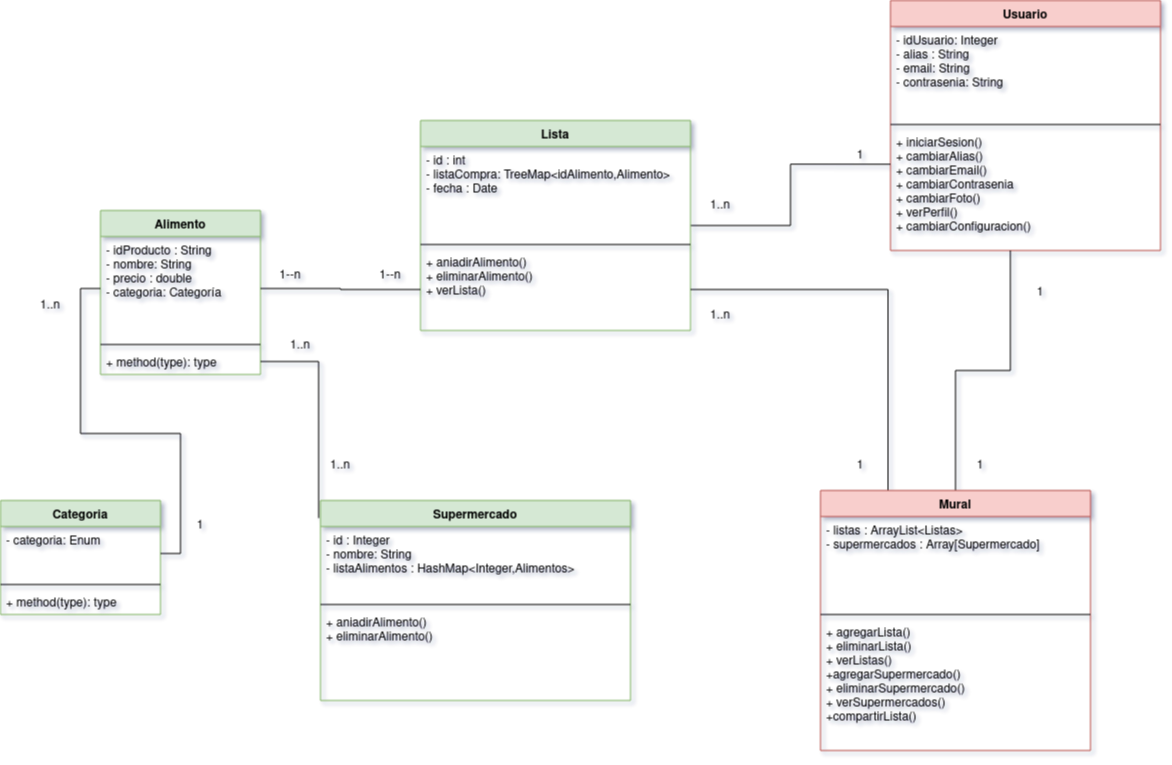

The diagram above was exported from draw.io. Its source (the exported page's mxGraphModel, read from the mxfile embedded in the PNG):
<mxGraphModel dx="2031" dy="386" grid="1" gridSize="10" guides="1" tooltips="1" connect="1" arrows="1" fold="1" page="1" pageScale="1" pageWidth="1169" pageHeight="827" background="none" math="0" shadow="1">
  <root>
    <mxCell id="0" />
    <mxCell id="1" parent="0" />
    <mxCell id="Lcx0GaFGL21UXH8_ypKF-1" value="Alimento" style="swimlane;fontStyle=1;align=center;verticalAlign=top;childLayout=stackLayout;horizontal=1;startSize=26;horizontalStack=0;resizeParent=1;resizeParentMax=0;resizeLast=0;collapsible=1;marginBottom=0;fillColor=#d5e8d4;strokeColor=#82b366;" parent="1" vertex="1">
      <mxGeometry x="-1064" y="230" width="160" height="164" as="geometry" />
    </mxCell>
    <mxCell id="Lcx0GaFGL21UXH8_ypKF-2" value="- idProducto : String&#10;- nombre: String&#10;- precio : double&#10;- categoria: Categoría&#10;" style="text;strokeColor=none;fillColor=none;align=left;verticalAlign=top;spacingLeft=4;spacingRight=4;overflow=hidden;rotatable=0;points=[[0,0.5],[1,0.5]];portConstraint=eastwest;" parent="Lcx0GaFGL21UXH8_ypKF-1" vertex="1">
      <mxGeometry y="26" width="160" height="104" as="geometry" />
    </mxCell>
    <mxCell id="Lcx0GaFGL21UXH8_ypKF-3" value="" style="line;strokeWidth=1;fillColor=none;align=left;verticalAlign=middle;spacingTop=-1;spacingLeft=3;spacingRight=3;rotatable=0;labelPosition=right;points=[];portConstraint=eastwest;" parent="Lcx0GaFGL21UXH8_ypKF-1" vertex="1">
      <mxGeometry y="130" width="160" height="8" as="geometry" />
    </mxCell>
    <mxCell id="Lcx0GaFGL21UXH8_ypKF-4" value="+ method(type): type" style="text;strokeColor=none;fillColor=none;align=left;verticalAlign=top;spacingLeft=4;spacingRight=4;overflow=hidden;rotatable=0;points=[[0,0.5],[1,0.5]];portConstraint=eastwest;" parent="Lcx0GaFGL21UXH8_ypKF-1" vertex="1">
      <mxGeometry y="138" width="160" height="26" as="geometry" />
    </mxCell>
    <mxCell id="Lcx0GaFGL21UXH8_ypKF-34" value="Supermercado" style="swimlane;fontStyle=1;align=center;verticalAlign=top;childLayout=stackLayout;horizontal=1;startSize=26;horizontalStack=0;resizeParent=1;resizeParentMax=0;resizeLast=0;collapsible=1;marginBottom=0;fillColor=#d5e8d4;strokeColor=#82b366;" parent="1" vertex="1">
      <mxGeometry x="-844" y="520" width="310" height="200" as="geometry" />
    </mxCell>
    <mxCell id="Lcx0GaFGL21UXH8_ypKF-35" value="- id : Integer&#10;- nombre: String&#10;- listaAlimentos : HashMap&lt;Integer,Alimentos&gt;&#10;" style="text;strokeColor=none;fillColor=none;align=left;verticalAlign=top;spacingLeft=4;spacingRight=4;overflow=hidden;rotatable=0;points=[[0,0.5],[1,0.5]];portConstraint=eastwest;" parent="Lcx0GaFGL21UXH8_ypKF-34" vertex="1">
      <mxGeometry y="26" width="310" height="74" as="geometry" />
    </mxCell>
    <mxCell id="Lcx0GaFGL21UXH8_ypKF-36" value="" style="line;strokeWidth=1;fillColor=none;align=left;verticalAlign=middle;spacingTop=-1;spacingLeft=3;spacingRight=3;rotatable=0;labelPosition=right;points=[];portConstraint=eastwest;" parent="Lcx0GaFGL21UXH8_ypKF-34" vertex="1">
      <mxGeometry y="100" width="310" height="8" as="geometry" />
    </mxCell>
    <mxCell id="Lcx0GaFGL21UXH8_ypKF-37" value="+ aniadirAlimento()&#10;+ eliminarAlimento()&#10;" style="text;strokeColor=none;fillColor=none;align=left;verticalAlign=top;spacingLeft=4;spacingRight=4;overflow=hidden;rotatable=0;points=[[0,0.5],[1,0.5]];portConstraint=eastwest;" parent="Lcx0GaFGL21UXH8_ypKF-34" vertex="1">
      <mxGeometry y="108" width="310" height="92" as="geometry" />
    </mxCell>
    <mxCell id="Lcx0GaFGL21UXH8_ypKF-38" value="Usuario" style="swimlane;fontStyle=1;align=center;verticalAlign=top;childLayout=stackLayout;horizontal=1;startSize=26;horizontalStack=0;resizeParent=1;resizeParentMax=0;resizeLast=0;collapsible=1;marginBottom=0;fillColor=#f8cecc;strokeColor=#b85450;" parent="1" vertex="1">
      <mxGeometry x="-274" y="20" width="270" height="250" as="geometry" />
    </mxCell>
    <mxCell id="Lcx0GaFGL21UXH8_ypKF-39" value="- idUsuario: Integer&#10;- alias : String&#10;- email: String&#10;- contrasenia: String&#10;" style="text;strokeColor=none;fillColor=none;align=left;verticalAlign=top;spacingLeft=4;spacingRight=4;overflow=hidden;rotatable=0;points=[[0,0.5],[1,0.5]];portConstraint=eastwest;" parent="Lcx0GaFGL21UXH8_ypKF-38" vertex="1">
      <mxGeometry y="26" width="270" height="94" as="geometry" />
    </mxCell>
    <mxCell id="Lcx0GaFGL21UXH8_ypKF-40" value="" style="line;strokeWidth=1;fillColor=none;align=left;verticalAlign=middle;spacingTop=-1;spacingLeft=3;spacingRight=3;rotatable=0;labelPosition=right;points=[];portConstraint=eastwest;" parent="Lcx0GaFGL21UXH8_ypKF-38" vertex="1">
      <mxGeometry y="120" width="270" height="8" as="geometry" />
    </mxCell>
    <mxCell id="Lcx0GaFGL21UXH8_ypKF-46" value="+ iniciarSesion()&#10;+ cambiarAlias()&#10;+ cambiarEmail()&#10;+ cambiarContrasenia&#10;+ cambiarFoto()&#10;+ verPerfil()&#10;+ cambiarConfiguracion()&#10;" style="text;strokeColor=none;fillColor=none;align=left;verticalAlign=top;spacingLeft=4;spacingRight=4;overflow=hidden;rotatable=0;points=[[0,0.5],[1,0.5]];portConstraint=eastwest;" parent="Lcx0GaFGL21UXH8_ypKF-38" vertex="1">
      <mxGeometry y="128" width="270" height="122" as="geometry" />
    </mxCell>
    <mxCell id="pOJVD8Qm5ZSFGTdTdZDL-2" style="edgeStyle=orthogonalEdgeStyle;rounded=0;orthogonalLoop=1;jettySize=auto;html=1;entryX=0;entryY=0.293;entryDx=0;entryDy=0;entryPerimeter=0;endArrow=none;endFill=0;" parent="1" source="Lcx0GaFGL21UXH8_ypKF-47" target="Lcx0GaFGL21UXH8_ypKF-46" edge="1">
      <mxGeometry relative="1" as="geometry" />
    </mxCell>
    <mxCell id="Lcx0GaFGL21UXH8_ypKF-47" value="Lista" style="swimlane;fontStyle=1;align=center;verticalAlign=top;childLayout=stackLayout;horizontal=1;startSize=26;horizontalStack=0;resizeParent=1;resizeParentMax=0;resizeLast=0;collapsible=1;marginBottom=0;fillColor=#d5e8d4;strokeColor=#82b366;" parent="1" vertex="1">
      <mxGeometry x="-744" y="140" width="270" height="210" as="geometry" />
    </mxCell>
    <mxCell id="Lcx0GaFGL21UXH8_ypKF-48" value="- id : int&#10;- listaCompra: TreeMap&lt;idAlimento,Alimento&gt; &#10;- fecha : Date&#10;" style="text;strokeColor=none;fillColor=none;align=left;verticalAlign=top;spacingLeft=4;spacingRight=4;overflow=hidden;rotatable=0;points=[[0,0.5],[1,0.5]];portConstraint=eastwest;" parent="Lcx0GaFGL21UXH8_ypKF-47" vertex="1">
      <mxGeometry y="26" width="270" height="94" as="geometry" />
    </mxCell>
    <mxCell id="Lcx0GaFGL21UXH8_ypKF-49" value="" style="line;strokeWidth=1;fillColor=none;align=left;verticalAlign=middle;spacingTop=-1;spacingLeft=3;spacingRight=3;rotatable=0;labelPosition=right;points=[];portConstraint=eastwest;" parent="Lcx0GaFGL21UXH8_ypKF-47" vertex="1">
      <mxGeometry y="120" width="270" height="8" as="geometry" />
    </mxCell>
    <mxCell id="Lcx0GaFGL21UXH8_ypKF-50" value="+ aniadirAlimento()&#10;+ eliminarAlimento()&#10;+ verLista()" style="text;strokeColor=none;fillColor=none;align=left;verticalAlign=top;spacingLeft=4;spacingRight=4;overflow=hidden;rotatable=0;points=[[0,0.5],[1,0.5]];portConstraint=eastwest;" parent="Lcx0GaFGL21UXH8_ypKF-47" vertex="1">
      <mxGeometry y="128" width="270" height="82" as="geometry" />
    </mxCell>
    <mxCell id="Lcx0GaFGL21UXH8_ypKF-51" value="Categoria" style="swimlane;fontStyle=1;align=center;verticalAlign=top;childLayout=stackLayout;horizontal=1;startSize=26;horizontalStack=0;resizeParent=1;resizeParentMax=0;resizeLast=0;collapsible=1;marginBottom=0;fillColor=#d5e8d4;strokeColor=#82b366;" parent="1" vertex="1">
      <mxGeometry x="-1164" y="520" width="160" height="114" as="geometry" />
    </mxCell>
    <mxCell id="Lcx0GaFGL21UXH8_ypKF-52" value="- categoria: Enum&#10;" style="text;strokeColor=none;fillColor=none;align=left;verticalAlign=top;spacingLeft=4;spacingRight=4;overflow=hidden;rotatable=0;points=[[0,0.5],[1,0.5]];portConstraint=eastwest;" parent="Lcx0GaFGL21UXH8_ypKF-51" vertex="1">
      <mxGeometry y="26" width="160" height="54" as="geometry" />
    </mxCell>
    <mxCell id="Lcx0GaFGL21UXH8_ypKF-53" value="" style="line;strokeWidth=1;fillColor=none;align=left;verticalAlign=middle;spacingTop=-1;spacingLeft=3;spacingRight=3;rotatable=0;labelPosition=right;points=[];portConstraint=eastwest;" parent="Lcx0GaFGL21UXH8_ypKF-51" vertex="1">
      <mxGeometry y="80" width="160" height="8" as="geometry" />
    </mxCell>
    <mxCell id="Lcx0GaFGL21UXH8_ypKF-54" value="+ method(type): type" style="text;strokeColor=none;fillColor=none;align=left;verticalAlign=top;spacingLeft=4;spacingRight=4;overflow=hidden;rotatable=0;points=[[0,0.5],[1,0.5]];portConstraint=eastwest;" parent="Lcx0GaFGL21UXH8_ypKF-51" vertex="1">
      <mxGeometry y="88" width="160" height="26" as="geometry" />
    </mxCell>
    <mxCell id="Lcx0GaFGL21UXH8_ypKF-59" style="edgeStyle=orthogonalEdgeStyle;rounded=0;orthogonalLoop=1;jettySize=auto;html=1;entryX=1;entryY=0.5;entryDx=0;entryDy=0;endArrow=none;endFill=0;" parent="1" source="Lcx0GaFGL21UXH8_ypKF-2" target="Lcx0GaFGL21UXH8_ypKF-52" edge="1">
      <mxGeometry relative="1" as="geometry" />
    </mxCell>
    <mxCell id="Lcx0GaFGL21UXH8_ypKF-62" style="edgeStyle=orthogonalEdgeStyle;rounded=0;orthogonalLoop=1;jettySize=auto;html=1;exitX=0;exitY=0.5;exitDx=0;exitDy=0;entryX=1;entryY=0.5;entryDx=0;entryDy=0;endArrow=none;endFill=0;" parent="1" source="Lcx0GaFGL21UXH8_ypKF-50" target="Lcx0GaFGL21UXH8_ypKF-2" edge="1">
      <mxGeometry relative="1" as="geometry" />
    </mxCell>
    <mxCell id="Lcx0GaFGL21UXH8_ypKF-75" style="edgeStyle=orthogonalEdgeStyle;rounded=0;orthogonalLoop=1;jettySize=auto;html=1;exitX=1;exitY=0.5;exitDx=0;exitDy=0;entryX=-0.006;entryY=0.088;entryDx=0;entryDy=0;entryPerimeter=0;endArrow=none;endFill=0;" parent="1" source="Lcx0GaFGL21UXH8_ypKF-4" target="Lcx0GaFGL21UXH8_ypKF-34" edge="1">
      <mxGeometry relative="1" as="geometry" />
    </mxCell>
    <mxCell id="pOJVD8Qm5ZSFGTdTdZDL-6" style="edgeStyle=orthogonalEdgeStyle;rounded=0;orthogonalLoop=1;jettySize=auto;html=1;entryX=0.444;entryY=1;entryDx=0;entryDy=0;entryPerimeter=0;endArrow=none;endFill=0;" parent="1" source="sQMQYkux76P57zt-C-UM-1" target="Lcx0GaFGL21UXH8_ypKF-46" edge="1">
      <mxGeometry relative="1" as="geometry" />
    </mxCell>
    <mxCell id="pOJVD8Qm5ZSFGTdTdZDL-8" style="edgeStyle=orthogonalEdgeStyle;rounded=0;orthogonalLoop=1;jettySize=auto;html=1;exitX=0.25;exitY=0;exitDx=0;exitDy=0;endArrow=none;endFill=0;" parent="1" source="sQMQYkux76P57zt-C-UM-1" target="Lcx0GaFGL21UXH8_ypKF-50" edge="1">
      <mxGeometry relative="1" as="geometry" />
    </mxCell>
    <mxCell id="sQMQYkux76P57zt-C-UM-1" value="Mural" style="swimlane;fontStyle=1;align=center;verticalAlign=top;childLayout=stackLayout;horizontal=1;startSize=26;horizontalStack=0;resizeParent=1;resizeParentMax=0;resizeLast=0;collapsible=1;marginBottom=0;fillColor=#f8cecc;strokeColor=#b85450;" parent="1" vertex="1">
      <mxGeometry x="-344" y="510" width="270" height="260" as="geometry" />
    </mxCell>
    <mxCell id="sQMQYkux76P57zt-C-UM-2" value="- listas : ArrayList&lt;Listas&gt; &#10;- supermercados : Array[Supermercado]" style="text;strokeColor=none;fillColor=none;align=left;verticalAlign=top;spacingLeft=4;spacingRight=4;overflow=hidden;rotatable=0;points=[[0,0.5],[1,0.5]];portConstraint=eastwest;" parent="sQMQYkux76P57zt-C-UM-1" vertex="1">
      <mxGeometry y="26" width="270" height="94" as="geometry" />
    </mxCell>
    <mxCell id="sQMQYkux76P57zt-C-UM-3" value="" style="line;strokeWidth=1;fillColor=none;align=left;verticalAlign=middle;spacingTop=-1;spacingLeft=3;spacingRight=3;rotatable=0;labelPosition=right;points=[];portConstraint=eastwest;" parent="sQMQYkux76P57zt-C-UM-1" vertex="1">
      <mxGeometry y="120" width="270" height="8" as="geometry" />
    </mxCell>
    <mxCell id="sQMQYkux76P57zt-C-UM-4" value="+ agregarLista()&#10;+ eliminarLista()&#10;+ verListas()&#10;+agregarSupermercado()&#10;+ eliminarSupermercado()&#10;+ verSupermercados()&#10;+compartirLista()&#10;" style="text;strokeColor=none;fillColor=none;align=left;verticalAlign=top;spacingLeft=4;spacingRight=4;overflow=hidden;rotatable=0;points=[[0,0.5],[1,0.5]];portConstraint=eastwest;" parent="sQMQYkux76P57zt-C-UM-1" vertex="1">
      <mxGeometry y="128" width="270" height="132" as="geometry" />
    </mxCell>
    <mxCell id="R_bD3K_-50YMQS2u4_8J-5" value="1" style="text;html=1;strokeColor=none;fillColor=none;align=center;verticalAlign=middle;whiteSpace=wrap;rounded=0;" parent="1" vertex="1">
      <mxGeometry x="-154" y="297" width="60" height="30" as="geometry" />
    </mxCell>
    <mxCell id="R_bD3K_-50YMQS2u4_8J-7" value="1" style="text;html=1;strokeColor=none;fillColor=none;align=center;verticalAlign=middle;whiteSpace=wrap;rounded=0;" parent="1" vertex="1">
      <mxGeometry x="-214" y="470" width="60" height="30" as="geometry" />
    </mxCell>
    <mxCell id="R_bD3K_-50YMQS2u4_8J-8" value="1..n" style="text;html=1;strokeColor=none;fillColor=none;align=center;verticalAlign=middle;whiteSpace=wrap;rounded=0;" parent="1" vertex="1">
      <mxGeometry x="-474" y="320" width="60" height="30" as="geometry" />
    </mxCell>
    <mxCell id="R_bD3K_-50YMQS2u4_8J-9" value="1" style="text;html=1;strokeColor=none;fillColor=none;align=center;verticalAlign=middle;whiteSpace=wrap;rounded=0;" parent="1" vertex="1">
      <mxGeometry x="-334" y="470" width="60" height="30" as="geometry" />
    </mxCell>
    <mxCell id="R_bD3K_-50YMQS2u4_8J-10" value="1..n" style="text;html=1;strokeColor=none;fillColor=none;align=center;verticalAlign=middle;whiteSpace=wrap;rounded=0;" parent="1" vertex="1">
      <mxGeometry x="-474" y="210" width="60" height="30" as="geometry" />
    </mxCell>
    <mxCell id="R_bD3K_-50YMQS2u4_8J-11" value="1" style="text;html=1;strokeColor=none;fillColor=none;align=center;verticalAlign=middle;whiteSpace=wrap;rounded=0;" parent="1" vertex="1">
      <mxGeometry x="-334" y="160" width="60" height="30" as="geometry" />
    </mxCell>
    <mxCell id="R_bD3K_-50YMQS2u4_8J-12" value="1..n" style="text;html=1;strokeColor=none;fillColor=none;align=center;verticalAlign=middle;whiteSpace=wrap;rounded=0;" parent="1" vertex="1">
      <mxGeometry x="-894" y="350" width="60" height="30" as="geometry" />
    </mxCell>
    <mxCell id="R_bD3K_-50YMQS2u4_8J-13" value="1..n" style="text;html=1;strokeColor=none;fillColor=none;align=center;verticalAlign=middle;whiteSpace=wrap;rounded=0;" parent="1" vertex="1">
      <mxGeometry x="-854" y="470" width="60" height="30" as="geometry" />
    </mxCell>
    <mxCell id="Sf936gKoBkmg8m0SqUwe-1" value="1--n" style="text;html=1;strokeColor=none;fillColor=none;align=center;verticalAlign=middle;whiteSpace=wrap;rounded=0;" parent="1" vertex="1">
      <mxGeometry x="-904" y="280" width="60" height="30" as="geometry" />
    </mxCell>
    <mxCell id="Sf936gKoBkmg8m0SqUwe-2" value="1--n" style="text;html=1;strokeColor=none;fillColor=none;align=center;verticalAlign=middle;whiteSpace=wrap;rounded=0;" parent="1" vertex="1">
      <mxGeometry x="-804" y="280" width="60" height="30" as="geometry" />
    </mxCell>
    <mxCell id="Sf936gKoBkmg8m0SqUwe-3" value="1" style="text;html=1;strokeColor=none;fillColor=none;align=center;verticalAlign=middle;whiteSpace=wrap;rounded=0;" parent="1" vertex="1">
      <mxGeometry x="-994" y="530" width="60" height="30" as="geometry" />
    </mxCell>
    <mxCell id="Sf936gKoBkmg8m0SqUwe-4" value="1..n" style="text;html=1;strokeColor=none;fillColor=none;align=center;verticalAlign=middle;whiteSpace=wrap;rounded=0;" parent="1" vertex="1">
      <mxGeometry x="-1144" y="310" width="60" height="30" as="geometry" />
    </mxCell>
  </root>
</mxGraphModel>